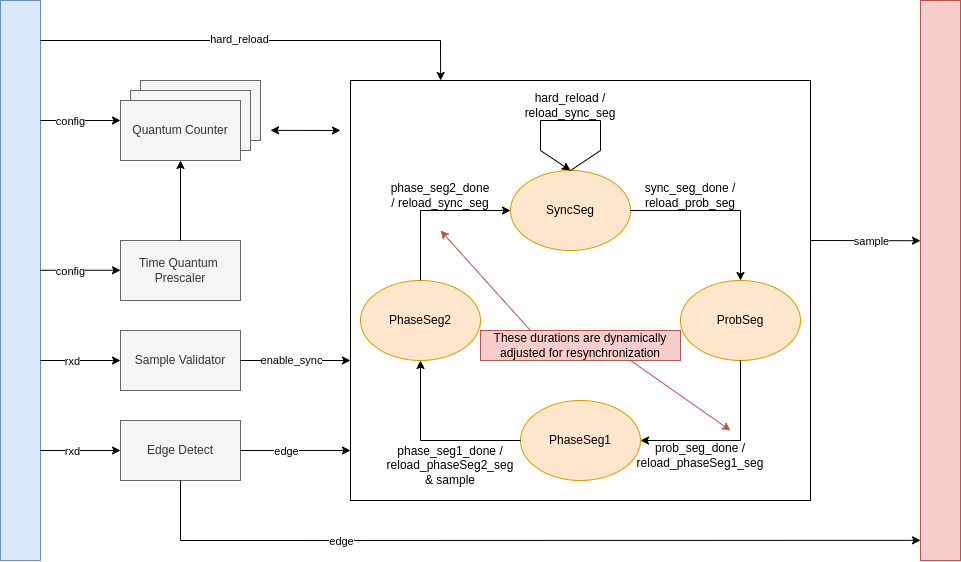

The diagram above was exported from draw.io. Its source (the exported page's mxGraphModel, read from the mxfile embedded in the PNG):
<mxGraphModel dx="2022" dy="733" grid="1" gridSize="10" guides="1" tooltips="1" connect="1" arrows="1" fold="1" page="1" pageScale="1" pageWidth="827" pageHeight="1169" math="0" shadow="0">
  <root>
    <mxCell id="0" />
    <mxCell id="1" parent="0" />
    <mxCell id="JINQ2_1NkImfhXllk3XJ-54" value="" style="rounded=0;whiteSpace=wrap;html=1;" vertex="1" parent="1">
      <mxGeometry x="190" y="320" width="460" height="420" as="geometry" />
    </mxCell>
    <mxCell id="JINQ2_1NkImfhXllk3XJ-24" value="" style="rounded=0;whiteSpace=wrap;html=1;fillColor=#f5f5f5;fontColor=#333333;strokeColor=#666666;" vertex="1" parent="1">
      <mxGeometry x="-20" y="320" width="120" height="60" as="geometry" />
    </mxCell>
    <mxCell id="JINQ2_1NkImfhXllk3XJ-23" value="" style="rounded=0;whiteSpace=wrap;html=1;fillColor=#f5f5f5;fontColor=#333333;strokeColor=#666666;" vertex="1" parent="1">
      <mxGeometry x="-30" y="330" width="120" height="60" as="geometry" />
    </mxCell>
    <mxCell id="JINQ2_1NkImfhXllk3XJ-1" value="SyncSeg" style="ellipse;whiteSpace=wrap;html=1;fillColor=#ffe6cc;strokeColor=#d79b00;" vertex="1" parent="1">
      <mxGeometry x="350" y="410" width="120" height="80" as="geometry" />
    </mxCell>
    <mxCell id="JINQ2_1NkImfhXllk3XJ-2" value="ProbSeg" style="ellipse;whiteSpace=wrap;html=1;fillColor=#ffe6cc;strokeColor=#d79b00;" vertex="1" parent="1">
      <mxGeometry x="520" y="520" width="120" height="80" as="geometry" />
    </mxCell>
    <mxCell id="JINQ2_1NkImfhXllk3XJ-3" value="PhaseSeg1" style="ellipse;whiteSpace=wrap;html=1;fillColor=#ffe6cc;strokeColor=#d79b00;" vertex="1" parent="1">
      <mxGeometry x="360" y="640" width="120" height="80" as="geometry" />
    </mxCell>
    <mxCell id="JINQ2_1NkImfhXllk3XJ-4" value="PhaseSeg2" style="ellipse;whiteSpace=wrap;html=1;fillColor=#ffe6cc;strokeColor=#d79b00;" vertex="1" parent="1">
      <mxGeometry x="200" y="520" width="120" height="80" as="geometry" />
    </mxCell>
    <mxCell id="JINQ2_1NkImfhXllk3XJ-6" value="" style="endArrow=classic;html=1;rounded=0;entryX=0.5;entryY=0;entryDx=0;entryDy=0;" edge="1" parent="1">
      <mxGeometry width="50" height="50" relative="1" as="geometry">
        <mxPoint x="470" y="450" as="sourcePoint" />
        <mxPoint x="580" y="520" as="targetPoint" />
        <Array as="points">
          <mxPoint x="580" y="450" />
        </Array>
      </mxGeometry>
    </mxCell>
    <mxCell id="JINQ2_1NkImfhXllk3XJ-7" value="sync_seg_done / reload_prob_seg" style="text;strokeColor=none;align=center;fillColor=none;html=1;verticalAlign=middle;whiteSpace=wrap;rounded=0;" vertex="1" parent="1">
      <mxGeometry x="480" y="420" width="100" height="30" as="geometry" />
    </mxCell>
    <mxCell id="JINQ2_1NkImfhXllk3XJ-12" value="" style="endArrow=classic;html=1;rounded=0;exitX=0.5;exitY=0;exitDx=0;exitDy=0;" edge="1" parent="1" source="JINQ2_1NkImfhXllk3XJ-1">
      <mxGeometry width="50" height="50" relative="1" as="geometry">
        <mxPoint x="420" y="400" as="sourcePoint" />
        <mxPoint x="410" y="410" as="targetPoint" />
        <Array as="points">
          <mxPoint x="440" y="390" />
          <mxPoint x="440" y="360" />
          <mxPoint x="380" y="360" />
          <mxPoint x="380" y="390" />
        </Array>
      </mxGeometry>
    </mxCell>
    <mxCell id="JINQ2_1NkImfhXllk3XJ-13" value="hard_reload / reload_sync_seg" style="text;strokeColor=none;align=center;fillColor=none;html=1;verticalAlign=middle;whiteSpace=wrap;rounded=0;" vertex="1" parent="1">
      <mxGeometry x="360" y="330" width="100" height="30" as="geometry" />
    </mxCell>
    <mxCell id="JINQ2_1NkImfhXllk3XJ-15" value="" style="endArrow=classic;html=1;rounded=0;exitX=0.5;exitY=1;exitDx=0;exitDy=0;entryX=1;entryY=0.5;entryDx=0;entryDy=0;" edge="1" parent="1" source="JINQ2_1NkImfhXllk3XJ-2" target="JINQ2_1NkImfhXllk3XJ-3">
      <mxGeometry width="50" height="50" relative="1" as="geometry">
        <mxPoint x="620" y="640" as="sourcePoint" />
        <mxPoint x="590" y="680" as="targetPoint" />
        <Array as="points">
          <mxPoint x="580" y="680" />
        </Array>
      </mxGeometry>
    </mxCell>
    <mxCell id="JINQ2_1NkImfhXllk3XJ-16" value="prob_seg_done / reload_phaseSeg1_seg" style="text;strokeColor=none;align=center;fillColor=none;html=1;verticalAlign=middle;whiteSpace=wrap;rounded=0;" vertex="1" parent="1">
      <mxGeometry x="490" y="680" width="100" height="30" as="geometry" />
    </mxCell>
    <mxCell id="JINQ2_1NkImfhXllk3XJ-17" value="" style="endArrow=classic;html=1;rounded=0;exitX=0;exitY=0.5;exitDx=0;exitDy=0;entryX=0.5;entryY=1;entryDx=0;entryDy=0;" edge="1" parent="1" source="JINQ2_1NkImfhXllk3XJ-3" target="JINQ2_1NkImfhXllk3XJ-4">
      <mxGeometry width="50" height="50" relative="1" as="geometry">
        <mxPoint x="220" y="720" as="sourcePoint" />
        <mxPoint x="270" y="670" as="targetPoint" />
        <Array as="points">
          <mxPoint x="260" y="680" />
        </Array>
      </mxGeometry>
    </mxCell>
    <mxCell id="JINQ2_1NkImfhXllk3XJ-18" value="phase_seg1_done / reload_phaseSeg2_seg &amp;amp; sample" style="text;strokeColor=none;align=center;fillColor=none;html=1;verticalAlign=middle;whiteSpace=wrap;rounded=0;" vertex="1" parent="1">
      <mxGeometry x="240" y="690" width="100" height="30" as="geometry" />
    </mxCell>
    <mxCell id="JINQ2_1NkImfhXllk3XJ-19" value="" style="endArrow=classic;html=1;rounded=0;exitX=0.5;exitY=0;exitDx=0;exitDy=0;entryX=0;entryY=0.5;entryDx=0;entryDy=0;" edge="1" parent="1" source="JINQ2_1NkImfhXllk3XJ-4" target="JINQ2_1NkImfhXllk3XJ-1">
      <mxGeometry width="50" height="50" relative="1" as="geometry">
        <mxPoint x="250" y="460" as="sourcePoint" />
        <mxPoint x="300" y="410" as="targetPoint" />
        <Array as="points">
          <mxPoint x="260" y="450" />
        </Array>
      </mxGeometry>
    </mxCell>
    <mxCell id="JINQ2_1NkImfhXllk3XJ-20" value="phase_seg2_done / reload_sync_seg" style="text;strokeColor=none;align=center;fillColor=none;html=1;verticalAlign=middle;whiteSpace=wrap;rounded=0;" vertex="1" parent="1">
      <mxGeometry x="230" y="420" width="100" height="30" as="geometry" />
    </mxCell>
    <mxCell id="JINQ2_1NkImfhXllk3XJ-22" value="Quantum Counter" style="rounded=0;whiteSpace=wrap;html=1;fillColor=#f5f5f5;fontColor=#333333;strokeColor=#666666;" vertex="1" parent="1">
      <mxGeometry x="-40" y="340" width="120" height="60" as="geometry" />
    </mxCell>
    <mxCell id="JINQ2_1NkImfhXllk3XJ-25" value="" style="endArrow=classic;startArrow=classic;html=1;rounded=0;" edge="1" parent="1">
      <mxGeometry width="50" height="50" relative="1" as="geometry">
        <mxPoint x="110" y="369.83" as="sourcePoint" />
        <mxPoint x="180" y="370" as="targetPoint" />
      </mxGeometry>
    </mxCell>
    <mxCell id="JINQ2_1NkImfhXllk3XJ-26" value="Time Quantum&amp;nbsp;&lt;br&gt;Prescaler" style="rounded=0;whiteSpace=wrap;html=1;fillColor=#f5f5f5;fontColor=#333333;strokeColor=#666666;" vertex="1" parent="1">
      <mxGeometry x="-40" y="480" width="120" height="60" as="geometry" />
    </mxCell>
    <mxCell id="JINQ2_1NkImfhXllk3XJ-27" value="" style="endArrow=classic;html=1;rounded=0;entryX=0.5;entryY=1;entryDx=0;entryDy=0;" edge="1" parent="1" target="JINQ2_1NkImfhXllk3XJ-22">
      <mxGeometry width="50" height="50" relative="1" as="geometry">
        <mxPoint x="20" y="480" as="sourcePoint" />
        <mxPoint x="70" y="430" as="targetPoint" />
      </mxGeometry>
    </mxCell>
    <mxCell id="JINQ2_1NkImfhXllk3XJ-28" value="Sample Validator" style="rounded=0;whiteSpace=wrap;html=1;fillColor=#f5f5f5;fontColor=#333333;strokeColor=#666666;" vertex="1" parent="1">
      <mxGeometry x="-40" y="570" width="120" height="60" as="geometry" />
    </mxCell>
    <mxCell id="JINQ2_1NkImfhXllk3XJ-29" value="" style="endArrow=classic;html=1;rounded=0;exitX=1;exitY=0.5;exitDx=0;exitDy=0;" edge="1" parent="1" source="JINQ2_1NkImfhXllk3XJ-28">
      <mxGeometry width="50" height="50" relative="1" as="geometry">
        <mxPoint x="90" y="632.5" as="sourcePoint" />
        <mxPoint x="190" y="600" as="targetPoint" />
      </mxGeometry>
    </mxCell>
    <mxCell id="JINQ2_1NkImfhXllk3XJ-49" value="enable_sync" style="edgeLabel;html=1;align=center;verticalAlign=middle;resizable=0;points=[];" vertex="1" connectable="0" parent="JINQ2_1NkImfhXllk3XJ-29">
      <mxGeometry x="-0.2485" y="2" relative="1" as="geometry">
        <mxPoint x="9" y="2" as="offset" />
      </mxGeometry>
    </mxCell>
    <mxCell id="JINQ2_1NkImfhXllk3XJ-30" value="Edge Detect" style="rounded=0;whiteSpace=wrap;html=1;fillColor=#f5f5f5;fontColor=#333333;strokeColor=#666666;" vertex="1" parent="1">
      <mxGeometry x="-40" y="660" width="120" height="60" as="geometry" />
    </mxCell>
    <mxCell id="JINQ2_1NkImfhXllk3XJ-31" value="" style="endArrow=classic;html=1;rounded=0;entryX=0;entryY=0.881;entryDx=0;entryDy=0;entryPerimeter=0;exitX=1;exitY=0.5;exitDx=0;exitDy=0;" edge="1" parent="1" source="JINQ2_1NkImfhXllk3XJ-30">
      <mxGeometry width="50" height="50" relative="1" as="geometry">
        <mxPoint x="80" y="690" as="sourcePoint" />
        <mxPoint x="190" y="690.02" as="targetPoint" />
      </mxGeometry>
    </mxCell>
    <mxCell id="JINQ2_1NkImfhXllk3XJ-47" value="edge" style="edgeLabel;html=1;align=center;verticalAlign=middle;resizable=0;points=[];" vertex="1" connectable="0" parent="JINQ2_1NkImfhXllk3XJ-31">
      <mxGeometry x="-0.1602" y="-1" relative="1" as="geometry">
        <mxPoint as="offset" />
      </mxGeometry>
    </mxCell>
    <mxCell id="JINQ2_1NkImfhXllk3XJ-33" value="" style="rounded=0;whiteSpace=wrap;html=1;fillColor=#dae8fc;strokeColor=#6c8ebf;" vertex="1" parent="1">
      <mxGeometry x="-160" y="240" width="40" height="560" as="geometry" />
    </mxCell>
    <mxCell id="JINQ2_1NkImfhXllk3XJ-34" value="" style="rounded=0;whiteSpace=wrap;html=1;fillColor=#f8cecc;strokeColor=#b85450;" vertex="1" parent="1">
      <mxGeometry x="760" y="240" width="40" height="560" as="geometry" />
    </mxCell>
    <mxCell id="JINQ2_1NkImfhXllk3XJ-35" value="" style="endArrow=classic;html=1;rounded=0;entryX=0;entryY=0.333;entryDx=0;entryDy=0;entryPerimeter=0;" edge="1" parent="1" target="JINQ2_1NkImfhXllk3XJ-22">
      <mxGeometry width="50" height="50" relative="1" as="geometry">
        <mxPoint x="-120" y="360" as="sourcePoint" />
        <mxPoint x="-70" y="310" as="targetPoint" />
      </mxGeometry>
    </mxCell>
    <mxCell id="JINQ2_1NkImfhXllk3XJ-36" value="config" style="edgeLabel;html=1;align=center;verticalAlign=middle;resizable=0;points=[];" vertex="1" connectable="0" parent="JINQ2_1NkImfhXllk3XJ-35">
      <mxGeometry x="-0.257" y="-1" relative="1" as="geometry">
        <mxPoint as="offset" />
      </mxGeometry>
    </mxCell>
    <mxCell id="JINQ2_1NkImfhXllk3XJ-37" value="" style="endArrow=classic;html=1;rounded=0;entryX=0;entryY=0.5;entryDx=0;entryDy=0;" edge="1" parent="1" target="JINQ2_1NkImfhXllk3XJ-30">
      <mxGeometry width="50" height="50" relative="1" as="geometry">
        <mxPoint x="-120" y="690" as="sourcePoint" />
        <mxPoint x="-70" y="640" as="targetPoint" />
      </mxGeometry>
    </mxCell>
    <mxCell id="JINQ2_1NkImfhXllk3XJ-38" value="rxd" style="edgeLabel;html=1;align=center;verticalAlign=middle;resizable=0;points=[];" vertex="1" connectable="0" parent="JINQ2_1NkImfhXllk3XJ-37">
      <mxGeometry x="-0.2143" y="-1" relative="1" as="geometry">
        <mxPoint as="offset" />
      </mxGeometry>
    </mxCell>
    <mxCell id="JINQ2_1NkImfhXllk3XJ-39" value="" style="endArrow=classic;html=1;rounded=0;entryX=0;entryY=0.5;entryDx=0;entryDy=0;" edge="1" parent="1">
      <mxGeometry width="50" height="50" relative="1" as="geometry">
        <mxPoint x="-120" y="600" as="sourcePoint" />
        <mxPoint x="-40" y="600" as="targetPoint" />
      </mxGeometry>
    </mxCell>
    <mxCell id="JINQ2_1NkImfhXllk3XJ-40" value="rxd" style="edgeLabel;html=1;align=center;verticalAlign=middle;resizable=0;points=[];" vertex="1" connectable="0" parent="JINQ2_1NkImfhXllk3XJ-39">
      <mxGeometry x="-0.2143" y="-1" relative="1" as="geometry">
        <mxPoint as="offset" />
      </mxGeometry>
    </mxCell>
    <mxCell id="JINQ2_1NkImfhXllk3XJ-41" value="" style="endArrow=classic;html=1;rounded=0;entryX=0.196;entryY=0;entryDx=0;entryDy=0;entryPerimeter=0;" edge="1" parent="1">
      <mxGeometry width="50" height="50" relative="1" as="geometry">
        <mxPoint x="-120" y="280" as="sourcePoint" />
        <mxPoint x="280.15999999999985" y="320" as="targetPoint" />
        <Array as="points">
          <mxPoint x="280" y="280" />
        </Array>
      </mxGeometry>
    </mxCell>
    <mxCell id="JINQ2_1NkImfhXllk3XJ-42" value="hard_reload" style="edgeLabel;html=1;align=center;verticalAlign=middle;resizable=0;points=[];" vertex="1" connectable="0" parent="JINQ2_1NkImfhXllk3XJ-41">
      <mxGeometry x="-0.0996" y="1" relative="1" as="geometry">
        <mxPoint as="offset" />
      </mxGeometry>
    </mxCell>
    <mxCell id="JINQ2_1NkImfhXllk3XJ-43" value="" style="endArrow=classic;html=1;rounded=0;entryX=0;entryY=0.429;entryDx=0;entryDy=0;entryPerimeter=0;" edge="1" parent="1" target="JINQ2_1NkImfhXllk3XJ-34">
      <mxGeometry width="50" height="50" relative="1" as="geometry">
        <mxPoint x="650" y="480" as="sourcePoint" />
        <mxPoint x="740" y="480" as="targetPoint" />
      </mxGeometry>
    </mxCell>
    <mxCell id="JINQ2_1NkImfhXllk3XJ-44" value="sample" style="edgeLabel;html=1;align=center;verticalAlign=middle;resizable=0;points=[];" vertex="1" connectable="0" parent="JINQ2_1NkImfhXllk3XJ-43">
      <mxGeometry x="0.1013" relative="1" as="geometry">
        <mxPoint as="offset" />
      </mxGeometry>
    </mxCell>
    <mxCell id="JINQ2_1NkImfhXllk3XJ-45" value="" style="endArrow=classic;html=1;rounded=0;exitX=0.5;exitY=1;exitDx=0;exitDy=0;entryX=0;entryY=0.964;entryDx=0;entryDy=0;entryPerimeter=0;" edge="1" parent="1" source="JINQ2_1NkImfhXllk3XJ-30" target="JINQ2_1NkImfhXllk3XJ-34">
      <mxGeometry width="50" height="50" relative="1" as="geometry">
        <mxPoint x="50" y="850" as="sourcePoint" />
        <mxPoint x="100" y="800" as="targetPoint" />
        <Array as="points">
          <mxPoint x="20" y="780" />
        </Array>
      </mxGeometry>
    </mxCell>
    <mxCell id="JINQ2_1NkImfhXllk3XJ-48" value="edge" style="edgeLabel;html=1;align=center;verticalAlign=middle;resizable=0;points=[];" vertex="1" connectable="0" parent="JINQ2_1NkImfhXllk3XJ-45">
      <mxGeometry x="-0.4475" y="-1" relative="1" as="geometry">
        <mxPoint as="offset" />
      </mxGeometry>
    </mxCell>
    <mxCell id="JINQ2_1NkImfhXllk3XJ-50" value="" style="endArrow=classic;html=1;rounded=0;fillColor=#f8cecc;strokeColor=#b85450;exitX=0.25;exitY=0;exitDx=0;exitDy=0;" edge="1" parent="1" source="JINQ2_1NkImfhXllk3XJ-53">
      <mxGeometry width="50" height="50" relative="1" as="geometry">
        <mxPoint x="420" y="560" as="sourcePoint" />
        <mxPoint x="280" y="470" as="targetPoint" />
      </mxGeometry>
    </mxCell>
    <mxCell id="JINQ2_1NkImfhXllk3XJ-52" value="" style="endArrow=classic;html=1;rounded=0;fillColor=#f8cecc;strokeColor=#b85450;exitX=0.75;exitY=1;exitDx=0;exitDy=0;" edge="1" parent="1" source="JINQ2_1NkImfhXllk3XJ-53">
      <mxGeometry width="50" height="50" relative="1" as="geometry">
        <mxPoint x="420" y="610" as="sourcePoint" />
        <mxPoint x="570" y="670" as="targetPoint" />
      </mxGeometry>
    </mxCell>
    <mxCell id="JINQ2_1NkImfhXllk3XJ-53" value="These durations are dynamically adjusted for resynchronization" style="text;html=1;align=center;verticalAlign=middle;whiteSpace=wrap;rounded=0;fillColor=#f8cecc;strokeColor=#b85450;" vertex="1" parent="1">
      <mxGeometry x="320" y="570" width="200" height="30" as="geometry" />
    </mxCell>
    <mxCell id="JINQ2_1NkImfhXllk3XJ-55" value="" style="endArrow=classic;html=1;rounded=0;entryX=0;entryY=0.333;entryDx=0;entryDy=0;entryPerimeter=0;" edge="1" parent="1">
      <mxGeometry width="50" height="50" relative="1" as="geometry">
        <mxPoint x="-120" y="509.76" as="sourcePoint" />
        <mxPoint x="-40" y="509.76" as="targetPoint" />
      </mxGeometry>
    </mxCell>
    <mxCell id="JINQ2_1NkImfhXllk3XJ-56" value="config" style="edgeLabel;html=1;align=center;verticalAlign=middle;resizable=0;points=[];" vertex="1" connectable="0" parent="JINQ2_1NkImfhXllk3XJ-55">
      <mxGeometry x="-0.257" y="-1" relative="1" as="geometry">
        <mxPoint as="offset" />
      </mxGeometry>
    </mxCell>
  </root>
</mxGraphModel>